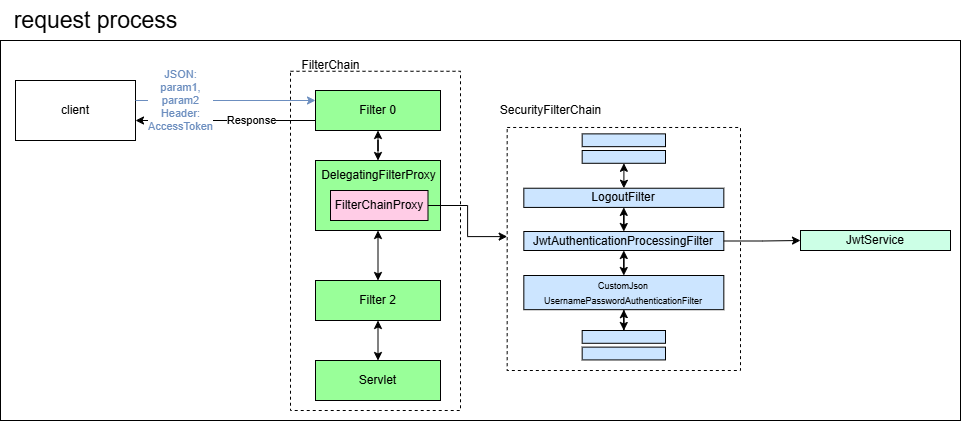

The diagram above was exported from draw.io. Its source (the exported page's mxGraphModel, read from the mxfile embedded in the PNG):
<mxGraphModel dx="1434" dy="780" grid="1" gridSize="10" guides="1" tooltips="1" connect="1" arrows="1" fold="1" page="1" pageScale="1" pageWidth="1390" pageHeight="980" math="0" shadow="0">
  <root>
    <mxCell id="0" />
    <mxCell id="1" parent="0" />
    <mxCell id="0ALipL2Myr9kqnd2Wa-G-112" value="" style="rounded=0;whiteSpace=wrap;html=1;fillColor=none;movable=1;resizable=1;rotatable=1;deletable=1;editable=1;locked=0;connectable=1;" parent="1" vertex="1">
      <mxGeometry x="60" y="120" width="960" height="380" as="geometry" />
    </mxCell>
    <mxCell id="0ALipL2Myr9kqnd2Wa-G-7" value="" style="group;movable=0;resizable=0;rotatable=0;deletable=0;editable=0;locked=1;connectable=0;" parent="1" vertex="1" connectable="0">
      <mxGeometry x="350" y="130" width="170" height="360" as="geometry" />
    </mxCell>
    <mxCell id="0ALipL2Myr9kqnd2Wa-G-2" value="" style="rounded=0;whiteSpace=wrap;html=1;labelBackgroundColor=none;fillColor=none;dashed=1;" parent="0ALipL2Myr9kqnd2Wa-G-7" vertex="1">
      <mxGeometry y="20.76923076923077" width="170" height="339.2307692307692" as="geometry" />
    </mxCell>
    <mxCell id="0ALipL2Myr9kqnd2Wa-G-6" value="FilterChain" style="text;html=1;align=center;verticalAlign=middle;resizable=0;points=[];autosize=1;strokeColor=none;fillColor=none;" parent="0ALipL2Myr9kqnd2Wa-G-7" vertex="1">
      <mxGeometry width="80" height="30" as="geometry" />
    </mxCell>
    <mxCell id="0ALipL2Myr9kqnd2Wa-G-18" style="edgeStyle=orthogonalEdgeStyle;rounded=0;orthogonalLoop=1;jettySize=auto;html=1;startArrow=classic;startFill=1;" parent="0ALipL2Myr9kqnd2Wa-G-7" source="0ALipL2Myr9kqnd2Wa-G-8" target="0ALipL2Myr9kqnd2Wa-G-9" edge="1">
      <mxGeometry relative="1" as="geometry" />
    </mxCell>
    <mxCell id="0ALipL2Myr9kqnd2Wa-G-8" value="Filter 0" style="rounded=0;whiteSpace=wrap;html=1;fillStyle=auto;fillColor=#99FF99;" parent="0ALipL2Myr9kqnd2Wa-G-7" vertex="1">
      <mxGeometry x="25" y="40" width="125" height="40" as="geometry" />
    </mxCell>
    <mxCell id="0ALipL2Myr9kqnd2Wa-G-19" style="edgeStyle=orthogonalEdgeStyle;rounded=0;orthogonalLoop=1;jettySize=auto;html=1;startArrow=classic;startFill=1;" parent="0ALipL2Myr9kqnd2Wa-G-7" source="0ALipL2Myr9kqnd2Wa-G-9" target="0ALipL2Myr9kqnd2Wa-G-10" edge="1">
      <mxGeometry relative="1" as="geometry" />
    </mxCell>
    <mxCell id="0ALipL2Myr9kqnd2Wa-G-20" style="edgeStyle=orthogonalEdgeStyle;rounded=0;orthogonalLoop=1;jettySize=auto;html=1;startArrow=classic;startFill=1;" parent="0ALipL2Myr9kqnd2Wa-G-7" source="0ALipL2Myr9kqnd2Wa-G-10" target="0ALipL2Myr9kqnd2Wa-G-11" edge="1">
      <mxGeometry relative="1" as="geometry" />
    </mxCell>
    <mxCell id="0ALipL2Myr9kqnd2Wa-G-10" value="Filter 2" style="rounded=0;whiteSpace=wrap;html=1;fillColor=#99FF99;" parent="0ALipL2Myr9kqnd2Wa-G-7" vertex="1">
      <mxGeometry x="25" y="230" width="125" height="40" as="geometry" />
    </mxCell>
    <mxCell id="0ALipL2Myr9kqnd2Wa-G-11" value="Servlet" style="rounded=0;whiteSpace=wrap;html=1;fillColor=#99FF99;" parent="0ALipL2Myr9kqnd2Wa-G-7" vertex="1">
      <mxGeometry x="25" y="310" width="125" height="40" as="geometry" />
    </mxCell>
    <mxCell id="0ALipL2Myr9kqnd2Wa-G-24" value="" style="group" parent="0ALipL2Myr9kqnd2Wa-G-7" vertex="1" connectable="0">
      <mxGeometry x="17.5" y="110" width="140" height="80" as="geometry" />
    </mxCell>
    <mxCell id="0ALipL2Myr9kqnd2Wa-G-9" value="" style="rounded=0;whiteSpace=wrap;html=1;fillColor=#99FF99;" parent="0ALipL2Myr9kqnd2Wa-G-24" vertex="1">
      <mxGeometry x="7.5" width="125" height="70" as="geometry" />
    </mxCell>
    <mxCell id="0ALipL2Myr9kqnd2Wa-G-23" value="DelegatingFilterProxy" style="text;html=1;align=center;verticalAlign=middle;resizable=0;points=[];autosize=1;strokeColor=none;fillColor=none;" parent="0ALipL2Myr9kqnd2Wa-G-24" vertex="1">
      <mxGeometry width="140" height="30" as="geometry" />
    </mxCell>
    <mxCell id="0ALipL2Myr9kqnd2Wa-G-25" value="FilterChainProxy" style="rounded=0;whiteSpace=wrap;html=1;gradientColor=none;fillColor=#FFCCE6;" parent="0ALipL2Myr9kqnd2Wa-G-24" vertex="1">
      <mxGeometry x="22.5" y="30" width="97.5" height="30" as="geometry" />
    </mxCell>
    <mxCell id="0ALipL2Myr9kqnd2Wa-G-22" style="edgeStyle=orthogonalEdgeStyle;rounded=0;orthogonalLoop=1;jettySize=auto;html=1;startArrow=classic;startFill=1;endArrow=none;endFill=0;" parent="1" source="0ALipL2Myr9kqnd2Wa-G-1" target="0ALipL2Myr9kqnd2Wa-G-8" edge="1">
      <mxGeometry relative="1" as="geometry">
        <Array as="points">
          <mxPoint x="230" y="200" />
          <mxPoint x="230" y="200" />
        </Array>
      </mxGeometry>
    </mxCell>
    <mxCell id="0ALipL2Myr9kqnd2Wa-G-111" value="Response" style="edgeLabel;html=1;align=center;verticalAlign=middle;resizable=0;points=[];" parent="0ALipL2Myr9kqnd2Wa-G-22" vertex="1" connectable="0">
      <mxGeometry x="0.2812" y="1" relative="1" as="geometry">
        <mxPoint as="offset" />
      </mxGeometry>
    </mxCell>
    <mxCell id="0ALipL2Myr9kqnd2Wa-G-1" value="client" style="rounded=0;whiteSpace=wrap;html=1;" parent="1" vertex="1">
      <mxGeometry x="75" y="160" width="120" height="60" as="geometry" />
    </mxCell>
    <mxCell id="0ALipL2Myr9kqnd2Wa-G-3" value="&lt;font style=&quot;font-size: 23px;&quot;&gt;request process&lt;/font&gt;" style="text;html=1;align=center;verticalAlign=middle;resizable=0;points=[];autosize=1;strokeColor=none;fillColor=none;" parent="1" vertex="1">
      <mxGeometry x="60" y="80" width="190" height="40" as="geometry" />
    </mxCell>
    <mxCell id="0ALipL2Myr9kqnd2Wa-G-4" value="&lt;font style=&quot;color: rgb(108, 142, 191);&quot;&gt;JSON:&lt;br&gt;param1,&lt;br&gt;param2&lt;br&gt;Header:&lt;br&gt;AccessToken&lt;/font&gt;" style="edgeStyle=orthogonalEdgeStyle;rounded=0;orthogonalLoop=1;jettySize=auto;html=1;fillColor=#dae8fc;strokeColor=#6c8ebf;" parent="1" source="0ALipL2Myr9kqnd2Wa-G-1" target="0ALipL2Myr9kqnd2Wa-G-8" edge="1">
      <mxGeometry x="-0.5" relative="1" as="geometry">
        <Array as="points">
          <mxPoint x="220" y="180" />
          <mxPoint x="220" y="180" />
        </Array>
        <mxPoint as="offset" />
      </mxGeometry>
    </mxCell>
    <mxCell id="0ALipL2Myr9kqnd2Wa-G-28" value="" style="group" parent="1" vertex="1" connectable="0">
      <mxGeometry x="550" y="175" width="250" height="275" as="geometry" />
    </mxCell>
    <mxCell id="0ALipL2Myr9kqnd2Wa-G-26" value="" style="rounded=0;whiteSpace=wrap;html=1;dashed=1;fillColor=none;" parent="0ALipL2Myr9kqnd2Wa-G-28" vertex="1">
      <mxGeometry x="16.666666666666668" y="31.976744186046513" width="233.33333333333334" height="243.0232558139535" as="geometry" />
    </mxCell>
    <mxCell id="0ALipL2Myr9kqnd2Wa-G-27" value="SecurityFilterChain" style="text;html=1;align=center;verticalAlign=middle;resizable=0;points=[];autosize=1;strokeColor=none;fillColor=none;" parent="0ALipL2Myr9kqnd2Wa-G-28" vertex="1">
      <mxGeometry width="120" height="30" as="geometry" />
    </mxCell>
    <mxCell id="0ALipL2Myr9kqnd2Wa-G-32" value="" style="group" parent="0ALipL2Myr9kqnd2Wa-G-28" vertex="1" connectable="0">
      <mxGeometry x="91.66666666666667" y="38.37209302325582" width="83.33333333333334" height="29.418604651162795" as="geometry" />
    </mxCell>
    <mxCell id="0ALipL2Myr9kqnd2Wa-G-30" value="" style="rounded=0;whiteSpace=wrap;html=1;fillColor=#CCE5FF;" parent="0ALipL2Myr9kqnd2Wa-G-32" vertex="1">
      <mxGeometry width="83.33333333333334" height="12.790697674418608" as="geometry" />
    </mxCell>
    <mxCell id="0ALipL2Myr9kqnd2Wa-G-31" value="" style="rounded=0;whiteSpace=wrap;html=1;fillColor=#CCE5FF;" parent="0ALipL2Myr9kqnd2Wa-G-32" vertex="1">
      <mxGeometry y="16.62790697674419" width="83.33333333333334" height="12.790697674418608" as="geometry" />
    </mxCell>
    <mxCell id="0ALipL2Myr9kqnd2Wa-G-33" value="" style="group" parent="0ALipL2Myr9kqnd2Wa-G-28" vertex="1" connectable="0">
      <mxGeometry x="91.66666666666667" y="234.99866169372532" width="83.33333333333334" height="29.418604651162795" as="geometry" />
    </mxCell>
    <mxCell id="0ALipL2Myr9kqnd2Wa-G-34" value="" style="rounded=0;whiteSpace=wrap;html=1;fillColor=#CCE5FF;" parent="0ALipL2Myr9kqnd2Wa-G-33" vertex="1">
      <mxGeometry width="83.33333333333334" height="12.790697674418608" as="geometry" />
    </mxCell>
    <mxCell id="0ALipL2Myr9kqnd2Wa-G-35" value="" style="rounded=0;whiteSpace=wrap;html=1;fillColor=#CCE5FF;" parent="0ALipL2Myr9kqnd2Wa-G-33" vertex="1">
      <mxGeometry y="16.62790697674419" width="83.33333333333334" height="12.790697674418608" as="geometry" />
    </mxCell>
    <mxCell id="0ALipL2Myr9kqnd2Wa-G-45" style="edgeStyle=orthogonalEdgeStyle;rounded=0;orthogonalLoop=1;jettySize=auto;html=1;startArrow=classic;startFill=1;" parent="0ALipL2Myr9kqnd2Wa-G-28" source="0ALipL2Myr9kqnd2Wa-G-37" target="0ALipL2Myr9kqnd2Wa-G-36" edge="1">
      <mxGeometry relative="1" as="geometry" />
    </mxCell>
    <mxCell id="0ALipL2Myr9kqnd2Wa-G-37" value="JwtAuthenticationProcessingFilter" style="rounded=0;whiteSpace=wrap;html=1;fillColor=#CCE5FF;" parent="0ALipL2Myr9kqnd2Wa-G-28" vertex="1">
      <mxGeometry x="33.33" y="136" width="200" height="19" as="geometry" />
    </mxCell>
    <mxCell id="0ALipL2Myr9kqnd2Wa-G-47" style="edgeStyle=orthogonalEdgeStyle;rounded=0;orthogonalLoop=1;jettySize=auto;html=1;entryX=0.5;entryY=0;entryDx=0;entryDy=0;startArrow=classic;startFill=1;" parent="0ALipL2Myr9kqnd2Wa-G-28" source="0ALipL2Myr9kqnd2Wa-G-38" target="0ALipL2Myr9kqnd2Wa-G-34" edge="1">
      <mxGeometry relative="1" as="geometry" />
    </mxCell>
    <mxCell id="0ALipL2Myr9kqnd2Wa-G-51" style="edgeStyle=orthogonalEdgeStyle;rounded=0;orthogonalLoop=1;jettySize=auto;html=1;startArrow=classic;startFill=1;" parent="0ALipL2Myr9kqnd2Wa-G-28" source="0ALipL2Myr9kqnd2Wa-G-38" target="0ALipL2Myr9kqnd2Wa-G-37" edge="1">
      <mxGeometry relative="1" as="geometry" />
    </mxCell>
    <mxCell id="0ALipL2Myr9kqnd2Wa-G-38" value="&lt;span style=&quot;font-size: 9px;&quot;&gt;CustomJson&lt;/span&gt;&lt;br style=&quot;font-size: 9px;&quot;&gt;&lt;span style=&quot;font-size: 9px;&quot;&gt;UsernamePasswordAuthenticationFilter&lt;/span&gt;" style="rounded=0;whiteSpace=wrap;html=1;fillColor=#CCE5FF;" parent="0ALipL2Myr9kqnd2Wa-G-28" vertex="1">
      <mxGeometry x="33.33" y="180" width="200" height="34.18" as="geometry" />
    </mxCell>
    <mxCell id="0ALipL2Myr9kqnd2Wa-G-40" value="" style="group" parent="0ALipL2Myr9kqnd2Wa-G-28" vertex="1" connectable="0">
      <mxGeometry x="33.333333333333336" y="83.13953488372093" width="200" height="38.37209302325582" as="geometry" />
    </mxCell>
    <mxCell id="0ALipL2Myr9kqnd2Wa-G-36" value="LogoutFilter" style="rounded=0;whiteSpace=wrap;html=1;fillColor=#CCE5FF;" parent="0ALipL2Myr9kqnd2Wa-G-40" vertex="1">
      <mxGeometry y="9.593023255813955" width="200" height="19.18604651162791" as="geometry" />
    </mxCell>
    <mxCell id="0ALipL2Myr9kqnd2Wa-G-39" value="&lt;font style=&quot;font-size: 9px;&quot;&gt;&lt;br&gt;&lt;/font&gt;" style="text;html=1;align=center;verticalAlign=middle;resizable=0;points=[];autosize=1;strokeColor=none;fillColor=none;" parent="0ALipL2Myr9kqnd2Wa-G-40" vertex="1">
      <mxGeometry x="83.33333333333334" width="20" height="30" as="geometry" />
    </mxCell>
    <mxCell id="0ALipL2Myr9kqnd2Wa-G-44" style="edgeStyle=orthogonalEdgeStyle;rounded=0;orthogonalLoop=1;jettySize=auto;html=1;entryX=0.5;entryY=0;entryDx=0;entryDy=0;startArrow=classic;startFill=1;" parent="0ALipL2Myr9kqnd2Wa-G-28" source="0ALipL2Myr9kqnd2Wa-G-31" target="0ALipL2Myr9kqnd2Wa-G-36" edge="1">
      <mxGeometry relative="1" as="geometry" />
    </mxCell>
    <mxCell id="0ALipL2Myr9kqnd2Wa-G-29" style="edgeStyle=orthogonalEdgeStyle;rounded=0;orthogonalLoop=1;jettySize=auto;html=1;exitX=1;exitY=0.5;exitDx=0;exitDy=0;entryX=0;entryY=0.449;entryDx=0;entryDy=0;entryPerimeter=0;" parent="1" source="0ALipL2Myr9kqnd2Wa-G-25" target="0ALipL2Myr9kqnd2Wa-G-26" edge="1">
      <mxGeometry relative="1" as="geometry" />
    </mxCell>
    <mxCell id="0ALipL2Myr9kqnd2Wa-G-113" value="JwtService" style="rounded=0;whiteSpace=wrap;html=1;fillColor=#CCFFE6;" parent="1" vertex="1">
      <mxGeometry x="860" y="310" width="150" height="20" as="geometry" />
    </mxCell>
    <mxCell id="0ALipL2Myr9kqnd2Wa-G-114" style="edgeStyle=orthogonalEdgeStyle;rounded=0;orthogonalLoop=1;jettySize=auto;html=1;entryX=0;entryY=0.5;entryDx=0;entryDy=0;" parent="1" source="0ALipL2Myr9kqnd2Wa-G-37" target="0ALipL2Myr9kqnd2Wa-G-113" edge="1">
      <mxGeometry relative="1" as="geometry" />
    </mxCell>
  </root>
</mxGraphModel>